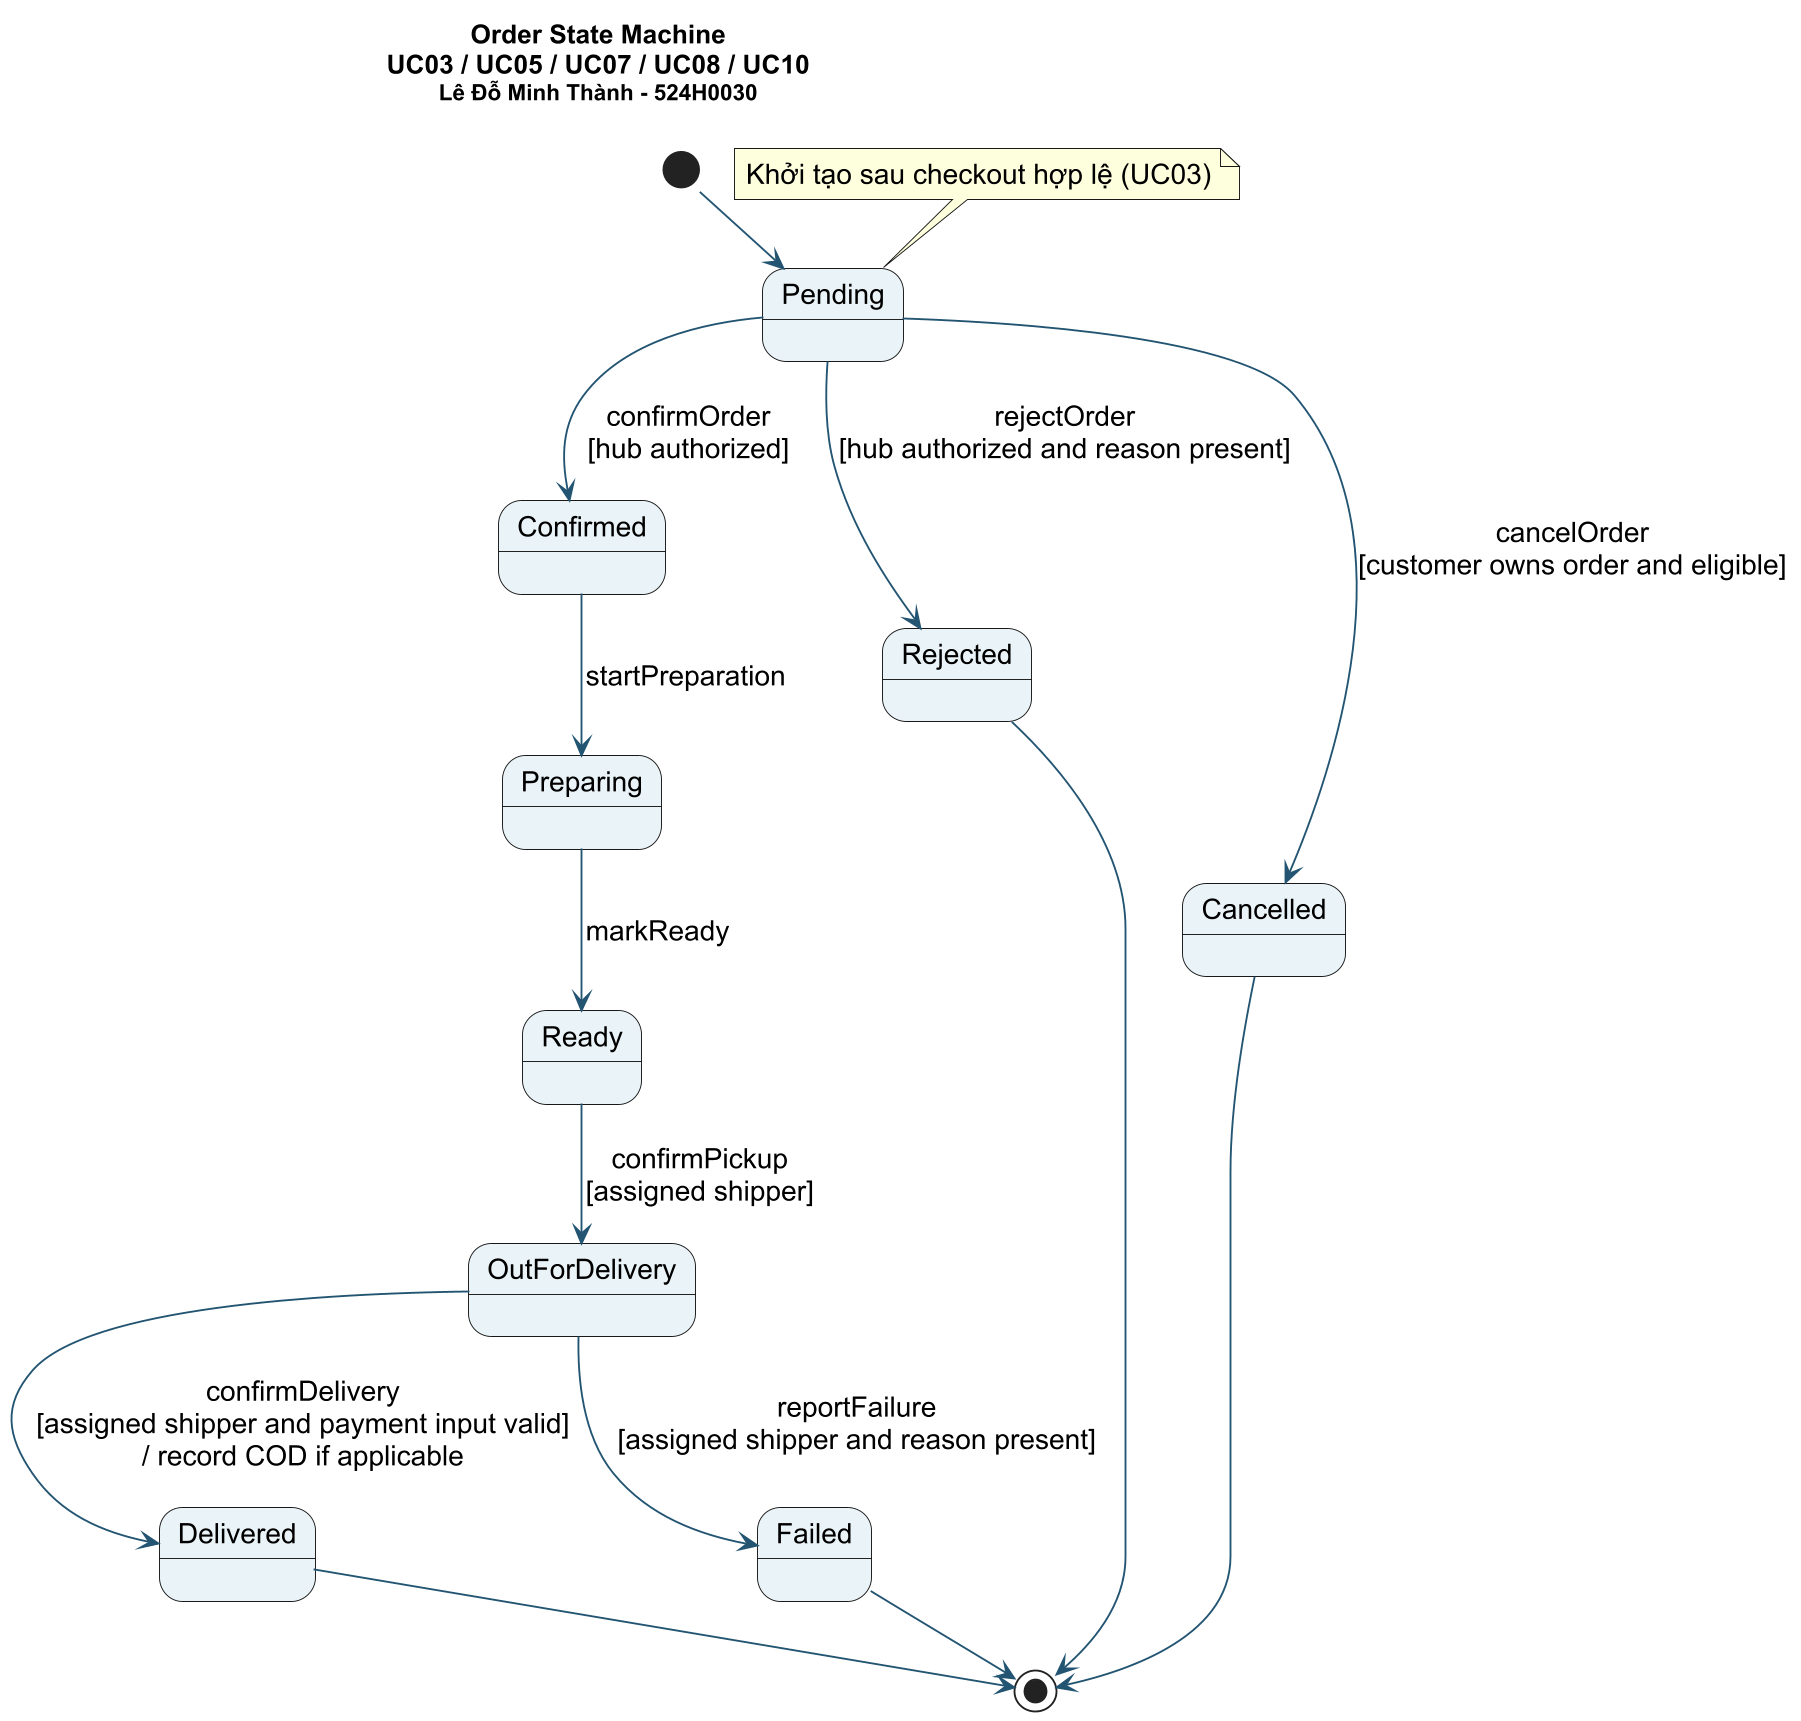

The diagram above was rendered by PlantUML. Its source (embedded in the PNG):
@startuml
skinparam backgroundColor #FFFFFF
skinparam defaultFontName Arial
skinparam defaultFontSize 15
skinparam shadowing false
skinparam ArrowColor #235573
skinparam activityBackgroundColor #EAF4F8
skinparam classBackgroundColor #EAF4F8
skinparam stateBackgroundColor #EAF4F8
skinparam sequenceParticipantBackgroundColor #EAF4F8
skinparam dpi 180
title Order State Machine\nUC03 / UC05 / UC07 / UC08 / UC10\n<size:12>Lê Đỗ Minh Thành - 524H0030</size>
!pragma layout smetana
[*] --> Pending
note top of Pending : Khởi tạo sau checkout hợp lệ (UC03)
Pending --> Confirmed : confirmOrder\n[hub authorized]
Pending --> Rejected : rejectOrder\n[hub authorized and reason present]
Pending --> Cancelled : cancelOrder\n[customer owns order and eligible]
Confirmed --> Preparing : startPreparation
Preparing --> Ready : markReady
Ready --> OutForDelivery : confirmPickup\n[assigned shipper]
OutForDelivery --> Delivered : confirmDelivery\n[assigned shipper and payment input valid]\n/ record COD if applicable
OutForDelivery --> Failed : reportFailure\n[assigned shipper and reason present]
Rejected --> [*]
Cancelled --> [*]
Delivered --> [*]
Failed --> [*]
@enduml